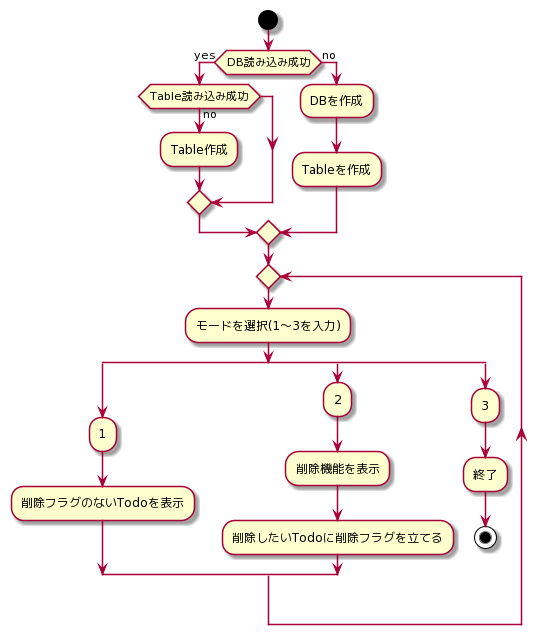

The diagram above was rendered by PlantUML. Its source (embedded in the PNG):
@startuml
start

if (DB読み込み成功) then (yes)
 if (Table読み込み成功) then (no)
 :Table作成;
 endif
else (no)
 :DBを作成;
 :Tableを作成;
endif
repeat
:モードを選択(1～3を入力);
split
 :1;
 :削除フラグのないTodoを表示;
split again
 :2;
 :削除機能を表示;
 :削除したいTodoに削除フラグを立てる;
split again
 :3;
 :終了;
stop
endsplit
repeat while
@enduml